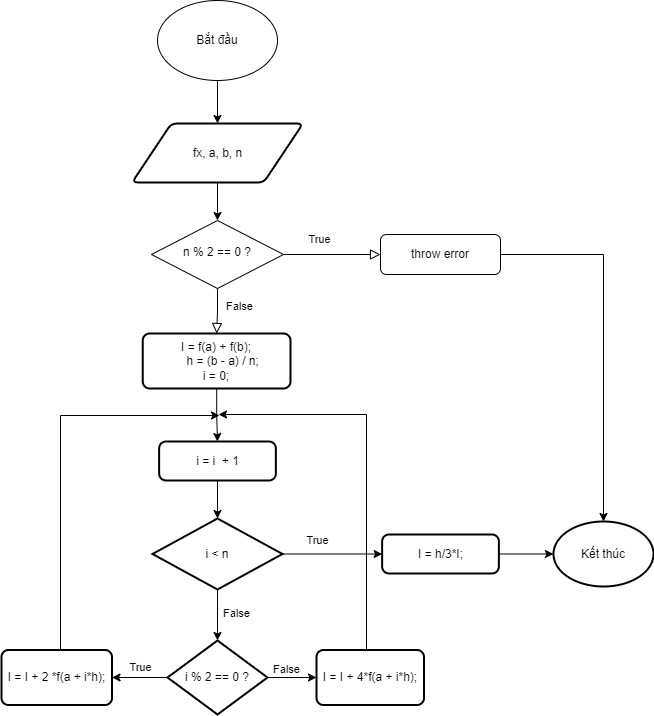

The diagram above was exported from draw.io. Its source (the exported page's mxGraphModel, read from the mxfile embedded in the PNG):
<mxGraphModel dx="1050" dy="621" grid="0" gridSize="10" guides="1" tooltips="1" connect="1" arrows="1" fold="1" page="1" pageScale="1" pageWidth="827" pageHeight="1169" math="0" shadow="0">
  <root>
    <mxCell id="WIyWlLk6GJQsqaUBKTNV-0" />
    <mxCell id="WIyWlLk6GJQsqaUBKTNV-1" parent="WIyWlLk6GJQsqaUBKTNV-0" />
    <mxCell id="WIyWlLk6GJQsqaUBKTNV-5" value="True" style="edgeStyle=orthogonalEdgeStyle;rounded=0;html=1;jettySize=auto;orthogonalLoop=1;fontSize=11;endArrow=block;endFill=0;endSize=8;strokeWidth=1;shadow=0;labelBackgroundColor=none;" parent="WIyWlLk6GJQsqaUBKTNV-1" source="WIyWlLk6GJQsqaUBKTNV-6" target="WIyWlLk6GJQsqaUBKTNV-7" edge="1">
      <mxGeometry x="-0.2577" y="15" relative="1" as="geometry">
        <mxPoint as="offset" />
      </mxGeometry>
    </mxCell>
    <mxCell id="WIyWlLk6GJQsqaUBKTNV-6" value="n % 2 == 0 ?" style="rhombus;whiteSpace=wrap;html=1;shadow=0;fontFamily=Helvetica;fontSize=12;align=center;strokeWidth=1;spacing=6;spacingTop=-4;" parent="WIyWlLk6GJQsqaUBKTNV-1" vertex="1">
      <mxGeometry x="278" y="237" width="132" height="68" as="geometry" />
    </mxCell>
    <mxCell id="WIyWlLk6GJQsqaUBKTNV-7" value="throw error" style="rounded=1;whiteSpace=wrap;html=1;fontSize=12;glass=0;strokeWidth=1;shadow=0;" parent="WIyWlLk6GJQsqaUBKTNV-1" vertex="1">
      <mxGeometry x="507" y="251" width="120" height="40" as="geometry" />
    </mxCell>
    <mxCell id="ZODKulD-u56Na_J42hTD-1" style="edgeStyle=orthogonalEdgeStyle;rounded=0;orthogonalLoop=1;jettySize=auto;html=1;entryX=0.5;entryY=0;entryDx=0;entryDy=0;" edge="1" parent="WIyWlLk6GJQsqaUBKTNV-1" source="ZODKulD-u56Na_J42hTD-0" target="ZODKulD-u56Na_J42hTD-2">
      <mxGeometry relative="1" as="geometry">
        <mxPoint x="344" y="147" as="targetPoint" />
      </mxGeometry>
    </mxCell>
    <mxCell id="ZODKulD-u56Na_J42hTD-0" value="Bắt đầu" style="ellipse;whiteSpace=wrap;html=1;" vertex="1" parent="WIyWlLk6GJQsqaUBKTNV-1">
      <mxGeometry x="284" y="17" width="120" height="80" as="geometry" />
    </mxCell>
    <mxCell id="ZODKulD-u56Na_J42hTD-3" style="edgeStyle=orthogonalEdgeStyle;rounded=0;orthogonalLoop=1;jettySize=auto;html=1;entryX=0.5;entryY=0;entryDx=0;entryDy=0;" edge="1" parent="WIyWlLk6GJQsqaUBKTNV-1" source="ZODKulD-u56Na_J42hTD-2" target="WIyWlLk6GJQsqaUBKTNV-6">
      <mxGeometry relative="1" as="geometry" />
    </mxCell>
    <mxCell id="ZODKulD-u56Na_J42hTD-2" value="&lt;span style=&quot;color: rgb(0, 0, 0); font-family: Helvetica; font-size: 12px; font-style: normal; font-variant-ligatures: normal; font-variant-caps: normal; font-weight: 400; letter-spacing: normal; orphans: 2; text-align: center; text-indent: 0px; text-transform: none; widows: 2; word-spacing: 0px; -webkit-text-stroke-width: 0px; background-color: rgb(251, 251, 251); text-decoration-thickness: initial; text-decoration-style: initial; text-decoration-color: initial; float: none; display: inline !important;&quot;&gt;fx, a, b, n&lt;/span&gt;" style="shape=parallelogram;html=1;strokeWidth=2;perimeter=parallelogramPerimeter;whiteSpace=wrap;rounded=1;arcSize=12;size=0.23;" vertex="1" parent="WIyWlLk6GJQsqaUBKTNV-1">
      <mxGeometry x="258.5" y="140" width="171" height="59" as="geometry" />
    </mxCell>
    <mxCell id="ZODKulD-u56Na_J42hTD-5" value="" style="rounded=0;html=1;jettySize=auto;orthogonalLoop=1;fontSize=11;endArrow=block;endFill=0;endSize=8;strokeWidth=1;shadow=0;labelBackgroundColor=none;edgeStyle=orthogonalEdgeStyle;" edge="1" parent="WIyWlLk6GJQsqaUBKTNV-1" source="WIyWlLk6GJQsqaUBKTNV-6" target="ZODKulD-u56Na_J42hTD-4">
      <mxGeometry x="0.5429" y="16" relative="1" as="geometry">
        <mxPoint as="offset" />
        <mxPoint x="344" y="315" as="sourcePoint" />
        <mxPoint x="344" y="455" as="targetPoint" />
      </mxGeometry>
    </mxCell>
    <mxCell id="ZODKulD-u56Na_J42hTD-36" value="False" style="edgeLabel;html=1;align=center;verticalAlign=middle;resizable=0;points=[];" vertex="1" connectable="0" parent="ZODKulD-u56Na_J42hTD-5">
      <mxGeometry x="-0.1486" y="-3" relative="1" as="geometry">
        <mxPoint x="24" y="-2" as="offset" />
      </mxGeometry>
    </mxCell>
    <mxCell id="ZODKulD-u56Na_J42hTD-30" value="" style="edgeStyle=orthogonalEdgeStyle;rounded=0;orthogonalLoop=1;jettySize=auto;html=1;" edge="1" parent="WIyWlLk6GJQsqaUBKTNV-1" source="ZODKulD-u56Na_J42hTD-4" target="ZODKulD-u56Na_J42hTD-29">
      <mxGeometry relative="1" as="geometry" />
    </mxCell>
    <mxCell id="ZODKulD-u56Na_J42hTD-4" value="&lt;div&gt;I = f(a) + f(b);&lt;/div&gt;&lt;div&gt;&amp;nbsp; &amp;nbsp; h = (b - a) / n;&lt;/div&gt;&lt;div&gt;i = 0;&lt;/div&gt;" style="rounded=1;whiteSpace=wrap;html=1;absoluteArcSize=1;arcSize=14;strokeWidth=2;" vertex="1" parent="WIyWlLk6GJQsqaUBKTNV-1">
      <mxGeometry x="269.25" y="350" width="147.75" height="55" as="geometry" />
    </mxCell>
    <mxCell id="ZODKulD-u56Na_J42hTD-24" style="edgeStyle=orthogonalEdgeStyle;rounded=0;orthogonalLoop=1;jettySize=auto;html=1;exitX=0.5;exitY=0;exitDx=0;exitDy=0;" edge="1" parent="WIyWlLk6GJQsqaUBKTNV-1" source="ZODKulD-u56Na_J42hTD-7">
      <mxGeometry relative="1" as="geometry">
        <mxPoint x="346" y="432" as="targetPoint" />
        <mxPoint x="144" y="560" as="sourcePoint" />
        <Array as="points">
          <mxPoint x="187" y="671" />
          <mxPoint x="187" y="432" />
        </Array>
      </mxGeometry>
    </mxCell>
    <mxCell id="ZODKulD-u56Na_J42hTD-7" value="I = I + 2 *f(a + i*h);" style="rounded=1;whiteSpace=wrap;html=1;absoluteArcSize=1;arcSize=14;strokeWidth=2;" vertex="1" parent="WIyWlLk6GJQsqaUBKTNV-1">
      <mxGeometry x="128" y="666.5" width="110.5" height="55" as="geometry" />
    </mxCell>
    <mxCell id="ZODKulD-u56Na_J42hTD-39" value="" style="edgeStyle=orthogonalEdgeStyle;rounded=0;orthogonalLoop=1;jettySize=auto;html=1;" edge="1" parent="WIyWlLk6GJQsqaUBKTNV-1" source="ZODKulD-u56Na_J42hTD-9" target="ZODKulD-u56Na_J42hTD-37">
      <mxGeometry relative="1" as="geometry" />
    </mxCell>
    <mxCell id="ZODKulD-u56Na_J42hTD-41" value="True" style="edgeLabel;html=1;align=center;verticalAlign=middle;resizable=0;points=[];" vertex="1" connectable="0" parent="ZODKulD-u56Na_J42hTD-39">
      <mxGeometry x="-0.3335" relative="1" as="geometry">
        <mxPoint x="1" y="-14" as="offset" />
      </mxGeometry>
    </mxCell>
    <mxCell id="ZODKulD-u56Na_J42hTD-9" value="i &amp;lt; n" style="strokeWidth=2;html=1;shape=mxgraph.flowchart.decision;whiteSpace=wrap;" vertex="1" parent="WIyWlLk6GJQsqaUBKTNV-1">
      <mxGeometry x="279" y="535" width="130" height="71" as="geometry" />
    </mxCell>
    <mxCell id="ZODKulD-u56Na_J42hTD-14" value="Kết thúc" style="strokeWidth=2;html=1;shape=mxgraph.flowchart.start_2;whiteSpace=wrap;" vertex="1" parent="WIyWlLk6GJQsqaUBKTNV-1">
      <mxGeometry x="680" y="538" width="100" height="65" as="geometry" />
    </mxCell>
    <mxCell id="ZODKulD-u56Na_J42hTD-18" style="edgeStyle=orthogonalEdgeStyle;rounded=0;orthogonalLoop=1;jettySize=auto;html=1;entryX=0.5;entryY=0;entryDx=0;entryDy=0;entryPerimeter=0;exitX=1;exitY=0.5;exitDx=0;exitDy=0;" edge="1" parent="WIyWlLk6GJQsqaUBKTNV-1" source="WIyWlLk6GJQsqaUBKTNV-7" target="ZODKulD-u56Na_J42hTD-14">
      <mxGeometry relative="1" as="geometry" />
    </mxCell>
    <mxCell id="ZODKulD-u56Na_J42hTD-23" value="" style="edgeStyle=orthogonalEdgeStyle;rounded=0;orthogonalLoop=1;jettySize=auto;html=1;" edge="1" parent="WIyWlLk6GJQsqaUBKTNV-1" source="ZODKulD-u56Na_J42hTD-19" target="ZODKulD-u56Na_J42hTD-7">
      <mxGeometry relative="1" as="geometry" />
    </mxCell>
    <mxCell id="ZODKulD-u56Na_J42hTD-25" value="True" style="edgeLabel;html=1;align=center;verticalAlign=middle;resizable=0;points=[];" vertex="1" connectable="0" parent="ZODKulD-u56Na_J42hTD-23">
      <mxGeometry x="-0.0202" y="-3" relative="1" as="geometry">
        <mxPoint x="-1" y="-8" as="offset" />
      </mxGeometry>
    </mxCell>
    <mxCell id="ZODKulD-u56Na_J42hTD-26" value="" style="edgeStyle=orthogonalEdgeStyle;rounded=0;orthogonalLoop=1;jettySize=auto;html=1;" edge="1" parent="WIyWlLk6GJQsqaUBKTNV-1" source="ZODKulD-u56Na_J42hTD-19" target="ZODKulD-u56Na_J42hTD-22">
      <mxGeometry relative="1" as="geometry" />
    </mxCell>
    <mxCell id="ZODKulD-u56Na_J42hTD-27" value="False" style="edgeLabel;html=1;align=center;verticalAlign=middle;resizable=0;points=[];" vertex="1" connectable="0" parent="ZODKulD-u56Na_J42hTD-26">
      <mxGeometry x="-0.4537" y="-1" relative="1" as="geometry">
        <mxPoint x="5" y="-10" as="offset" />
      </mxGeometry>
    </mxCell>
    <mxCell id="ZODKulD-u56Na_J42hTD-19" value="i % 2 == 0 ?" style="strokeWidth=2;html=1;shape=mxgraph.flowchart.decision;whiteSpace=wrap;" vertex="1" parent="WIyWlLk6GJQsqaUBKTNV-1">
      <mxGeometry x="294.01" y="657" width="100" height="74" as="geometry" />
    </mxCell>
    <mxCell id="ZODKulD-u56Na_J42hTD-20" style="edgeStyle=orthogonalEdgeStyle;rounded=0;orthogonalLoop=1;jettySize=auto;html=1;entryX=0.5;entryY=0;entryDx=0;entryDy=0;entryPerimeter=0;" edge="1" parent="WIyWlLk6GJQsqaUBKTNV-1" source="ZODKulD-u56Na_J42hTD-9" target="ZODKulD-u56Na_J42hTD-19">
      <mxGeometry relative="1" as="geometry" />
    </mxCell>
    <mxCell id="ZODKulD-u56Na_J42hTD-33" value="False" style="edgeLabel;html=1;align=center;verticalAlign=middle;resizable=0;points=[];" vertex="1" connectable="0" parent="ZODKulD-u56Na_J42hTD-20">
      <mxGeometry x="-0.2471" y="1" relative="1" as="geometry">
        <mxPoint x="17" y="4" as="offset" />
      </mxGeometry>
    </mxCell>
    <mxCell id="ZODKulD-u56Na_J42hTD-32" style="edgeStyle=orthogonalEdgeStyle;rounded=0;orthogonalLoop=1;jettySize=auto;html=1;exitX=0.5;exitY=0;exitDx=0;exitDy=0;" edge="1" parent="WIyWlLk6GJQsqaUBKTNV-1" source="ZODKulD-u56Na_J42hTD-22">
      <mxGeometry relative="1" as="geometry">
        <mxPoint x="345" y="431" as="targetPoint" />
        <mxPoint x="567.3" y="672.5" as="sourcePoint" />
        <Array as="points">
          <mxPoint x="493" y="431" />
        </Array>
      </mxGeometry>
    </mxCell>
    <mxCell id="ZODKulD-u56Na_J42hTD-22" value="I = I + 4*f(a + i*h);" style="rounded=1;whiteSpace=wrap;html=1;absoluteArcSize=1;arcSize=14;strokeWidth=2;" vertex="1" parent="WIyWlLk6GJQsqaUBKTNV-1">
      <mxGeometry x="443" y="666.5" width="107.5" height="55" as="geometry" />
    </mxCell>
    <mxCell id="ZODKulD-u56Na_J42hTD-31" value="" style="edgeStyle=orthogonalEdgeStyle;rounded=0;orthogonalLoop=1;jettySize=auto;html=1;" edge="1" parent="WIyWlLk6GJQsqaUBKTNV-1" source="ZODKulD-u56Na_J42hTD-29" target="ZODKulD-u56Na_J42hTD-9">
      <mxGeometry relative="1" as="geometry" />
    </mxCell>
    <mxCell id="ZODKulD-u56Na_J42hTD-29" value="&lt;div&gt;i = i&amp;nbsp; + 1&lt;/div&gt;" style="rounded=1;whiteSpace=wrap;html=1;absoluteArcSize=1;arcSize=14;strokeWidth=2;" vertex="1" parent="WIyWlLk6GJQsqaUBKTNV-1">
      <mxGeometry x="285.63" y="458" width="116.75" height="39" as="geometry" />
    </mxCell>
    <mxCell id="ZODKulD-u56Na_J42hTD-40" value="" style="edgeStyle=orthogonalEdgeStyle;rounded=0;orthogonalLoop=1;jettySize=auto;html=1;" edge="1" parent="WIyWlLk6GJQsqaUBKTNV-1" source="ZODKulD-u56Na_J42hTD-37" target="ZODKulD-u56Na_J42hTD-14">
      <mxGeometry relative="1" as="geometry" />
    </mxCell>
    <mxCell id="ZODKulD-u56Na_J42hTD-37" value="&lt;div&gt;I = h/3*I;&lt;/div&gt;" style="rounded=1;whiteSpace=wrap;html=1;absoluteArcSize=1;arcSize=14;strokeWidth=2;" vertex="1" parent="WIyWlLk6GJQsqaUBKTNV-1">
      <mxGeometry x="508.63" y="551" width="116.75" height="39" as="geometry" />
    </mxCell>
  </root>
</mxGraphModel>